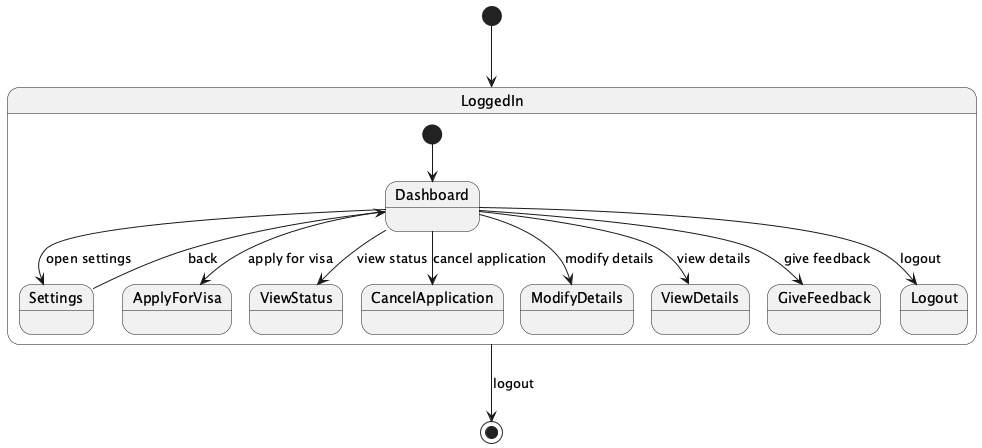

The diagram above was rendered by PlantUML. Its source (embedded in the PNG):
@startuml
[*] --> LoggedIn

state LoggedIn {
  [*] --> Dashboard
  Dashboard --> Settings : open settings
  Settings --> Dashboard : back
  Dashboard --> ApplyForVisa : apply for visa
  Dashboard --> ViewStatus : view status
  Dashboard --> CancelApplication : cancel application
  Dashboard --> ModifyDetails : modify details
  Dashboard --> ViewDetails : view details
  Dashboard --> GiveFeedback : give feedback
  Dashboard --> Logout : logout
}

LoggedIn --> [*] : logout
@enduml